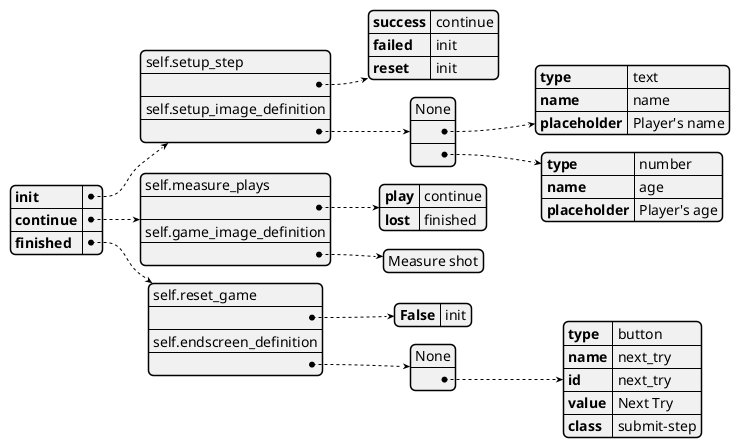

The diagram above was rendered by PlantUML. Its source (embedded in the PNG):
@startjson TREE_dict
{
    "init": [
        "self.setup_step",
        {"success": "continue", "failed": "init", "reset": "init"},
        "self.setup_image_definition",
        ["None",{
                "type": "text",
                "name": "name",
                "placeholder": "Player's name"
            }, {
                "type": "number",
                "name": "age",
                "placeholder": "Player's age"
            }
        ]
    ],
    "continue": [
        "self.measure_plays",
        {"play": "continue", "lost": "finished"},
        "self.game_image_definition",
        ["Measure shot"]
    ],
    "finished": [
        "self.reset_game",
        {"False": "init"},
        "self.endscreen_definition",
        ["None", {
            "type": "button",
            "name": "next_try",
            "id": "next_try",
            "value": "Next Try",
            "class": "submit-step"
        }]
    ]
}

@endjson